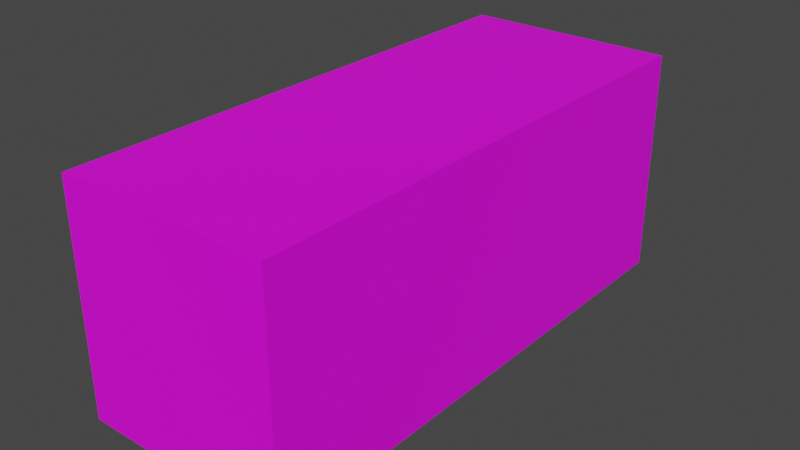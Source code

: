 # Source: red_container.blend  (saved by Blender 2.93.21; exported with 4.5.12 LTS)
import bpy
from mathutils import Matrix  # noqa: F401  (used for matrix-valued properties, if any)

bpy.ops.wm.read_factory_settings(use_empty=True)
scene = bpy.context.scene
scene.name = 'Scene'

# ---- collections
col_collection = bpy.data.collections.new('Collection'); scene.collection.children.link(col_collection)

# ---- images (referenced by path relative to the original .blend; pixels are not part of the script)
import os
ASSET_DIR = os.environ.get("B2B_ASSET_DIR", "")  # directory of the original .blend (textures are referenced by path, not embedded)
HERE = os.path.dirname(os.path.abspath(__file__))  # packed textures are extracted next to this script under _unpacked/

def load_image(name, relpath, width, height, colorspace="sRGB"):
    """Load a texture the original file referenced (path relative to the .blend, or extracted next to this script)."""
    p = next((c for c in (os.path.join(HERE, relpath), os.path.join(ASSET_DIR, relpath)) if relpath and os.path.exists(c)), "")
    if p:
        img = bpy.data.images.load(p, check_existing=True)
        img.name = name
    else:  # same state as the original file: an image datablock whose file is absent (Cycles renders it pink)
        img = bpy.data.images.new(name, width, height)
        img.source = "FILE"
        img.filepath = "//" + (relpath or name)
    img.colorspace_settings.name = colorspace
    return img
img_blueeee_png = load_image('blueeee.png', 'blueeee.png', 1024, 1024, 'sRGB')
img_redd_png = load_image('redd.png', 'redd.png', 1024, 1024, 'sRGB')

# ---- materials (node trees are filled in below, after node groups)
mat_material = bpy.data.materials.new('Material')
mat_material.alpha_threshold = 0.0
mat_material.use_transparent_shadow = False
mat_material.line_color = (0.0, 0.0, 0.0, 1.0)
mat_material_001 = bpy.data.materials.new('Material.001')
mat_material_001.use_transparent_shadow = False

# ---- material node trees
mat_material.use_nodes = True; mat_material.node_tree.nodes.clear()
_N = mat_material.node_tree.nodes; _L = mat_material.node_tree.links
n0 = _N.new('ShaderNodeOutputMaterial'); n0.name = 'Material Output'; n0.location = (300, 300)
n1 = _N.new('ShaderNodeBsdfPrincipled'); n1.name = 'Principled BSDF'; n1.location = (10, 300)
n1.distribution = 'GGX'
n1.subsurface_method = 'BURLEY'
n1.inputs[2].default_value = 0.4
n1.inputs[3].default_value = 1.45
n1.inputs[27].default_value = (0.0, 0.0, 0.0, 1.0)
n1.inputs[28].default_value = 1.0
n2 = _N.new('ShaderNodeTexImage'); n2.name = 'Image Texture'; n2.location = (-280, 275)
n2.image = img_blueeee_png
_L.new(n1.outputs[0], n0.inputs[0])
_L.new(n2.outputs[0], n1.inputs[0])
n0.is_active_output = True
mat_material_001.use_nodes = True; mat_material_001.node_tree.nodes.clear()
_N = mat_material_001.node_tree.nodes; _L = mat_material_001.node_tree.links
n0 = _N.new('ShaderNodeBsdfPrincipled'); n0.name = 'Principled BSDF'; n0.location = (10, 300)
n0.distribution = 'GGX'
n0.subsurface_method = 'BURLEY'
n0.inputs[3].default_value = 1.45
n0.inputs[27].default_value = (0.0, 0.0, 0.0, 1.0)
n0.inputs[28].default_value = 1.0
n1 = _N.new('ShaderNodeOutputMaterial'); n1.name = 'Material Output'; n1.location = (300, 300)
n2 = _N.new('ShaderNodeTexImage'); n2.name = 'Image Texture'; n2.location = (-280, 275)
n2.image = img_redd_png
_L.new(n0.outputs[0], n1.inputs[0])
_L.new(n2.outputs[0], n0.inputs[0])
n1.is_active_output = True

# ---- world
world_world = bpy.data.worlds.new('World'); scene.world = world_world
world_world.use_nodes = True; world_world.node_tree.nodes.clear()
_N = world_world.node_tree.nodes; _L = world_world.node_tree.links
n0 = _N.new('ShaderNodeOutputWorld'); n0.name = 'World Output'; n0.location = (300, 300)
n1 = _N.new('ShaderNodeBackground'); n1.name = 'Background'; n1.location = (10, 300)
n1.inputs[0].default_value = (0.05088, 0.05088, 0.05088, 1.0)
_L.new(n1.outputs[0], n0.inputs[0])
n0.is_active_output = True
world_world.color = (0.05088, 0.05088, 0.05088)
world_world.use_sun_shadow = False
world_world.sun_shadow_jitter_overblur = 0.0

# ---- meshes
me_cube = bpy.data.meshes.new('Cube')
me_cube.from_pydata([(1.0, 1.0, 1.0), (1.0, 1.0, -1.0), (1.0, -1.0, 1.0), (1.0, -1.0, -1.0), (-1.0, 1.0, 1.0), (-1.0, 1.0, -1.0), (-1.0, -1.0, 1.0), (-1.0, -1.0, -1.0)], [], [(0, 4, 6, 2), (3, 2, 6, 7), (7, 6, 4, 5), (5, 1, 3, 7), (1, 0, 2, 3), (5, 4, 0, 1)])
me_cube.polygons.foreach_set('material_index', [1, 1, 1, 1, 1, 1])
_uv = me_cube.uv_layers.new(name='UVMap')
_uv.uv.foreach_set('vector', [0.2931, 0.3917, 0.4653, 0.3917, 0.4653, 0.725, 0.2931, 0.725, 0.2644, 0.7143, 0.4744, 0.7141, 0.4746, 0.9242, 0.2645, 0.9243, 0.2678, 0.7039, 0.4749, 0.7035, 0.4746, 0.3381, 0.2676, 0.3385, 0.294, 0.3711, 0.4643, 0.3711, 0.4643, 0.6997, 0.294, 0.6997, 0.2706, 0.3396, 0.4751, 0.3399, 0.4753, 0.002754, 0.2708, 0.00244, 0.2666, 0.7144, 0.4761, 0.7148, 0.4757, 0.9296, 0.2662, 0.9292])
me_cube.materials.append(mat_material)
me_cube.materials.append(mat_material_001)
me_cube.use_remesh_preserve_volume = False
me_cube.use_remesh_preserve_attributes = False
me_cube.use_mirror_vertex_groups = False
me_cube.update()

# ---- objects
ob_cube = bpy.data.objects.new('Cube', me_cube)

# ---- transforms, parenting, visibility, modifiers, constraints
ob_cube.location = (0.0, 0.0, 0.0)
ob_cube.scale = (2.44, 6.06, 2.59)
ob_cube.lock_rotations_4d = False
ob_cube.empty_display_type = 'ARROWS'
ob_cube.lineart.crease_threshold = 0.0

# ---- collection membership
col_collection.objects.link(ob_cube)

# ---- scene / render settings (as saved in the file)
scene.frame_start = 1; scene.frame_end = 250; scene.frame_set(193)
scene.render.engine = 'BLENDER_EEVEE_NEXT'
scene.cycles.use_denoising = False
scene.cycles.samples = 128
scene.cycles.sampling_pattern = 'TABULATED_SOBOL'
scene.cycles.use_adaptive_sampling = False
scene.cycles.use_light_tree = False
scene.view_settings.view_transform = 'Filmic'
bpy.context.view_layer.update()

# ---- added for rendering (the .blend has no active camera and no usable light): camera, sun
cam_auto = bpy.data.cameras.new('AutoCamera')
cam_auto.lens = 50.0
cam_auto.sensor_width = 36.0
cam_auto.clip_end = 1000.0
ob_auto_camera = bpy.data.objects.new('AutoCamera', cam_auto)
scene.collection.objects.link(ob_auto_camera)
ob_auto_camera.location = (13.004, -15.6048, 10.4032)
ob_auto_camera.rotation_euler = (1.09748, -7.21219e-08, 0.694738)
scene.camera = ob_auto_camera
light_auto_sun = bpy.data.lights.new('AutoSun', 'SUN')
light_auto_sun.energy = 3.0
light_auto_sun.angle = 0.0523599
ob_auto_sun = bpy.data.objects.new('AutoSun', light_auto_sun)
scene.collection.objects.link(ob_auto_sun)
ob_auto_sun.rotation_euler = (0.872665, 0.174533, 0.523599)
bpy.context.view_layer.update()
